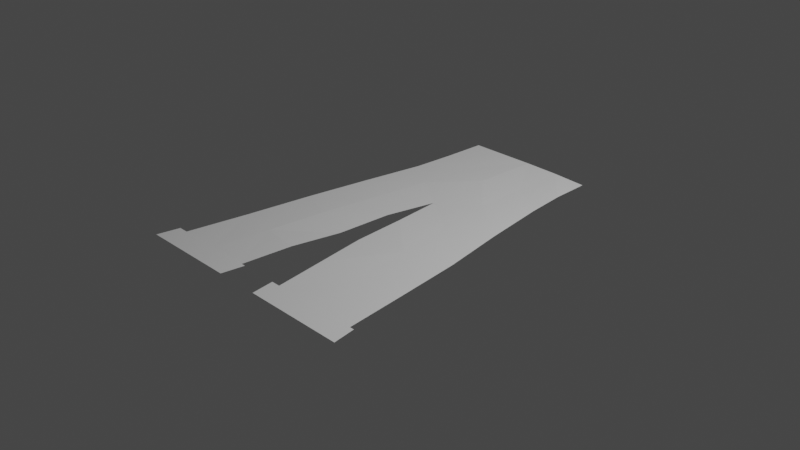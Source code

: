 # Source: Prop_-_Pants.blend  (saved by Blender 2.83.19; exported with 4.5.12 LTS)
import bpy
from mathutils import Matrix  # noqa: F401  (used for matrix-valued properties, if any)

bpy.ops.wm.read_factory_settings(use_empty=True)
scene = bpy.context.scene
scene.name = 'Scene'

# ---- collections
col_collection = bpy.data.collections.new('Collection'); scene.collection.children.link(col_collection)

# ---- world
world_world = bpy.data.worlds.new('World'); scene.world = world_world
world_world.use_nodes = True; world_world.node_tree.nodes.clear()
_N = world_world.node_tree.nodes; _L = world_world.node_tree.links
n0 = _N.new('ShaderNodeOutputWorld'); n0.name = 'World Output'; n0.location = (300, 300)
n1 = _N.new('ShaderNodeBackground'); n1.name = 'Background'; n1.location = (10, 300)
n1.inputs[0].default_value = (0.05088, 0.05088, 0.05088, 1.0)
_L.new(n1.outputs[0], n0.inputs[0])
n0.is_active_output = True
world_world.color = (0.05088, 0.05088, 0.05088)
world_world.use_sun_shadow = False
world_world.sun_shadow_jitter_overblur = 0.0

# ---- cameras
cam_camera = bpy.data.cameras.new('Camera')
cam_camera.clip_end = 100.0
cam_camera.ortho_scale = 7.314

# ---- lights
light_light = bpy.data.lights.new('Light', 'POINT')
light_light.transmission_factor = 0.0
light_light.energy = 1000.0
light_light.shadow_soft_size = 0.1
light_light.shadow_maximum_resolution = 0.006
light_light.use_absolute_resolution = True

# ---- meshes
me_plane = bpy.data.meshes.new('Plane')
me_plane.from_pydata([(0.5066, 1.0, 0.0), (-0.5138, 0.9997, 0.008325), (-0.5519, 0.5387, 0.0), (0.5457, 0.5596, 7.569e-09), (-0.01937, 0.2609, -0.002317), (0.1735, -0.8751, 0.0), (-0.8229, -0.8751, 0.0), (0.822, -0.8751, 0.0), (-0.2082, -0.8751, 0.0), (-0.003177, 0.9994, 0.01602), (-0.2585, 0.9996, 0.01196), (-0.6868, -0.1677, 0.008799), (-0.533, 0.7693, 0.0), (0.5213, 0.7801, 0.008514), (-0.1217, -0.313, -0.0101), (0.04535, -0.3045, -0.0007122), (0.7086, -0.1594, 0.004343), (-0.5155, -0.8751, 0.0), (0.4977, -0.8751, 0.0), (-0.2965, 0.4026, 0.01084), (0.249, 0.414, 0.002966), (0.2493, 1.0, 0.01282), (-0.02326, 0.6333, 0.01633), (0.2504, 0.707, 0.0), (0.3743, -0.2327, 0.007492), (-0.4085, -0.2353, 0.01728), (-0.2774, 0.7032, 0.003601), (-0.6147, 0.1832, 0.01096), (-0.09564, -0.0158, -1.292e-08), (-0.3525, 0.07567, 0.01469), (0.02727, -0.02058, 0.00989), (0.6198, 0.2017, 0.002352), (0.3116, 0.09167, 0.0), (0.12, -0.593, 0.01128), (0.7642, -0.5203, -0.00199), (0.4357, -0.5529, 0.0), (-0.7551, -0.5217, 0.0), (-0.1678, -0.5906, 0.01325), (-0.4601, -0.563, 0.007452)], [], [(19, 22, 26), (36, 17, 38), (35, 5, 18), (21, 13, 0), (23, 3, 13), (9, 23, 21), (22, 20, 23), (34, 18, 7), (32, 16, 31), (30, 24, 32), (38, 8, 37), (28, 25, 14), (29, 11, 25), (26, 9, 10), (12, 10, 1), (2, 26, 12), (19, 27, 29), (4, 29, 28), (4, 32, 20), (20, 31, 3), (16, 35, 34), (24, 33, 35), (14, 38, 37), (11, 38, 25), (19, 4, 22), (36, 6, 17), (35, 33, 5), (21, 23, 13), (23, 20, 3), (9, 22, 23), (22, 4, 20), (34, 35, 18), (32, 24, 16), (30, 15, 24), (38, 17, 8), (28, 29, 25), (29, 27, 11), (26, 22, 9), (12, 26, 10), (2, 19, 26), (19, 2, 27), (4, 19, 29), (4, 30, 32), (20, 32, 31), (16, 24, 35), (24, 15, 33), (14, 25, 38), (11, 36, 38)])
_uv = me_plane.uv_layers.new(name='UVMap')
_uv.uv.foreach_set('vector', [0.3526, 0.7013, 0.4896, 0.8166, 0.3615, 0.8506, 0.1224, 0.2392, 0.2422, 0.06243, 0.2698, 0.2221, 0.7178, 0.2236, 0.5867, 0.06243, 0.7489, 0.06243, 0.6257, 1.0, 0.7608, 0.8903, 0.7533, 1.0, 0.6252, 0.8535, 0.7684, 0.7807, 0.7608, 0.8903, 0.4981, 1.0, 0.6252, 0.8535, 0.6257, 1.0, 0.4896, 0.8166, 0.6247, 0.707, 0.6252, 0.8535, 0.8753, 0.242, 0.7489, 0.06243, 0.911, 0.06243, 0.6558, 0.5458, 0.8397, 0.4216, 0.804, 0.6011, 0.5075, 0.4905, 0.6868, 0.3847, 0.6558, 0.5458, 0.2698, 0.2221, 0.3959, 0.06243, 0.4172, 0.2051, 0.4598, 0.4905, 0.2974, 0.3819, 0.4385, 0.3478, 0.325, 0.5416, 0.1563, 0.4159, 0.2974, 0.3819, 0.3615, 0.8506, 0.4981, 1.0, 0.3705, 1.0, 0.2335, 0.8847, 0.3705, 1.0, 0.2429, 1.0, 0.224, 0.7693, 0.3615, 0.8506, 0.2335, 0.8847, 0.3526, 0.7013, 0.1902, 0.5926, 0.325, 0.5416, 0.4811, 0.6333, 0.325, 0.5416, 0.4598, 0.4905, 0.4811, 0.6333, 0.6558, 0.5458, 0.6247, 0.707, 0.6247, 0.707, 0.804, 0.6011, 0.7684, 0.7807, 0.8397, 0.4216, 0.7178, 0.2236, 0.8753, 0.242, 0.6868, 0.3847, 0.5606, 0.2037, 0.7178, 0.2236, 0.4385, 0.3478, 0.2698, 0.2221, 0.4172, 0.2051, 0.1563, 0.4159, 0.2698, 0.2221, 0.2974, 0.3819, 0.3526, 0.7013, 0.4811, 0.6333, 0.4896, 0.8166, 0.1224, 0.2392, 0.08857, 0.06243, 0.2422, 0.06243, 0.7178, 0.2236, 0.5606, 0.2037, 0.5867, 0.06243, 0.6257, 1.0, 0.6252, 0.8535, 0.7608, 0.8903, 0.6252, 0.8535, 0.6247, 0.707, 0.7684, 0.7807, 0.4981, 1.0, 0.4896, 0.8166, 0.6252, 0.8535, 0.4896, 0.8166, 0.4811, 0.6333, 0.6247, 0.707, 0.8753, 0.242, 0.7178, 0.2236, 0.7489, 0.06243, 0.6558, 0.5458, 0.6868, 0.3847, 0.8397, 0.4216, 0.5075, 0.4905, 0.5339, 0.3478, 0.6868, 0.3847, 0.2698, 0.2221, 0.2422, 0.06243, 0.3959, 0.06243, 0.4598, 0.4905, 0.325, 0.5416, 0.2974, 0.3819, 0.325, 0.5416, 0.1902, 0.5926, 0.1563, 0.4159, 0.3615, 0.8506, 0.4896, 0.8166, 0.4981, 1.0, 0.2335, 0.8847, 0.3615, 0.8506, 0.3705, 1.0, 0.224, 0.7693, 0.3526, 0.7013, 0.3615, 0.8506, 0.3526, 0.7013, 0.224, 0.7693, 0.1902, 0.5926, 0.4811, 0.6333, 0.3526, 0.7013, 0.325, 0.5416, 0.4811, 0.6333, 0.5075, 0.4905, 0.6558, 0.5458, 0.6247, 0.707, 0.6558, 0.5458, 0.804, 0.6011, 0.8397, 0.4216, 0.6868, 0.3847, 0.7178, 0.2236, 0.6868, 0.3847, 0.5339, 0.3478, 0.5606, 0.2037, 0.4385, 0.3478, 0.2974, 0.3819, 0.2698, 0.2221, 0.1563, 0.4159, 0.1224, 0.2392, 0.2698, 0.2221])
me_plane.use_remesh_fix_poles = True
me_plane.use_remesh_preserve_attributes = False
me_plane.use_mirror_vertex_groups = False
me_plane.update()
me_plane_001 = bpy.data.meshes.new('Plane.001')
me_plane_001.from_pydata([(-0.1554, -0.8751, 0.01921), (-0.8721, -0.8751, 0.01921), (-0.8468, -1.0, 0.01921), (0.8468, -1.0, 0.01921), (-0.2268, -1.0, 0.01921), (0.1966, -1.0, 0.01921), (-0.1771, -1.0, 0.01921), (0.1735, -0.8751, 0.01921), (-0.8229, -0.8751, 0.01921), (0.822, -0.8751, 0.01921), (-0.2082, -0.8751, 0.01921), (-0.9, -1.0, 0.01921), (0.8974, -1.0, 0.01921), (0.1495, -1.0, 0.01921), (0.1229, -0.8751, 0.01921), (0.8689, -0.8751, 0.01921), (0.5217, -1.0, 0.01921), (0.8344, -0.9376, 0.01921), (-0.5368, -1.0, 0.01921), (-0.8475, -0.8751, 0.01921), (0.185, -0.9376, 0.01921), (-0.8734, -1.0, 0.01921), (-0.8348, -0.9376, 0.01921), (-0.2175, -0.9376, 0.01921), (-0.202, -1.0, 0.01921), (-0.5155, -0.8751, 0.01921), (0.4977, -0.8751, 0.01921), (-0.1818, -0.8751, 0.01921), (-0.1663, -0.9376, 0.01921), (-0.886, -0.9376, 0.01921), (0.8832, -0.9376, 0.01921), (0.1362, -0.9376, 0.01921), (0.173, -1.0, 0.01921), (0.1482, -0.8751, 0.01921), (0.8455, -0.8751, 0.01921), (0.8721, -1.0, 0.01921), (0.8588, -0.9376, 0.01921), (0.1606, -0.9376, 0.01921), (-0.1919, -0.9376, 0.01921), (-0.8604, -0.9376, 0.01921), (-0.5262, -0.9376, 0.01921), (0.5097, -0.9376, 0.01921)], [], [(41, 5, 16), (22, 18, 40), (39, 1, 29), (38, 6, 28), (33, 31, 37), (35, 30, 36), (36, 15, 34), (17, 34, 9), (3, 36, 17), (37, 13, 32), (20, 32, 5), (7, 37, 20), (27, 28, 0), (10, 38, 27), (23, 24, 38), (21, 29, 11), (2, 39, 21), (22, 19, 39), (40, 4, 23), (25, 23, 10), (8, 40, 25), (17, 16, 3), (9, 41, 17), (26, 20, 41), (41, 20, 5), (22, 2, 18), (39, 19, 1), (38, 24, 6), (33, 14, 31), (35, 12, 30), (36, 30, 15), (17, 36, 34), (3, 35, 36), (37, 31, 13), (20, 37, 32), (7, 33, 37), (27, 38, 28), (10, 23, 38), (23, 4, 24), (21, 39, 29), (2, 22, 39), (22, 8, 19), (40, 18, 4), (25, 40, 23), (8, 22, 40), (17, 41, 16), (9, 26, 41), (26, 7, 20)])
_uv = me_plane_001.uv_layers.new(name='UVMap')
_uv.uv.foreach_set('vector', [0.7549, 0.03122, 0.5983, 0.0, 0.7608, 0.0, 0.08259, 0.03122, 0.2316, 0.0, 0.2369, 0.03122, 0.08259, 0.03122, 0.08857, 0.06243, 0.08259, 0.03122, 0.3913, 0.03122, 0.3866, 0.0, 0.3913, 0.03122, 0.5867, 0.06243, 0.5925, 0.03122, 0.5925, 0.03122, 0.9234, 0.0, 0.9172, 0.03122, 0.9172, 0.03122, 0.9172, 0.03122, 0.911, 0.06243, 0.911, 0.06243, 0.9172, 0.03122, 0.911, 0.06243, 0.911, 0.06243, 0.9234, 0.0, 0.9172, 0.03122, 0.9172, 0.03122, 0.5925, 0.03122, 0.5983, 0.0, 0.5983, 0.0, 0.5925, 0.03122, 0.5983, 0.0, 0.5983, 0.0, 0.5867, 0.06243, 0.5925, 0.03122, 0.5925, 0.03122, 0.3959, 0.06243, 0.3913, 0.03122, 0.3959, 0.06243, 0.3959, 0.06243, 0.3913, 0.03122, 0.3959, 0.06243, 0.3913, 0.03122, 0.3866, 0.0, 0.3913, 0.03122, 0.07661, 0.0, 0.08259, 0.03122, 0.07661, 0.0, 0.07661, 0.0, 0.08259, 0.03122, 0.07661, 0.0, 0.08259, 0.03122, 0.08857, 0.06243, 0.08259, 0.03122, 0.2369, 0.03122, 0.3866, 0.0, 0.3913, 0.03122, 0.2422, 0.06243, 0.3913, 0.03122, 0.3959, 0.06243, 0.08857, 0.06243, 0.2369, 0.03122, 0.2422, 0.06243, 0.9172, 0.03122, 0.7608, 0.0, 0.9234, 0.0, 0.911, 0.06243, 0.7549, 0.03122, 0.9172, 0.03122, 0.7489, 0.06243, 0.5925, 0.03122, 0.7549, 0.03122, 0.7549, 0.03122, 0.5925, 0.03122, 0.5983, 0.0, 0.08259, 0.03122, 0.07661, 0.0, 0.2316, 0.0, 0.08259, 0.03122, 0.08857, 0.06243, 0.08857, 0.06243, 0.3913, 0.03122, 0.3866, 0.0, 0.3866, 0.0, 0.5867, 0.06243, 0.5867, 0.06243, 0.5925, 0.03122, 0.9234, 0.0, 0.9234, 0.0, 0.9172, 0.03122, 0.9172, 0.03122, 0.9172, 0.03122, 0.911, 0.06243, 0.9172, 0.03122, 0.9172, 0.03122, 0.911, 0.06243, 0.9234, 0.0, 0.9234, 0.0, 0.9172, 0.03122, 0.5925, 0.03122, 0.5925, 0.03122, 0.5983, 0.0, 0.5925, 0.03122, 0.5925, 0.03122, 0.5983, 0.0, 0.5867, 0.06243, 0.5867, 0.06243, 0.5925, 0.03122, 0.3959, 0.06243, 0.3913, 0.03122, 0.3913, 0.03122, 0.3959, 0.06243, 0.3913, 0.03122, 0.3913, 0.03122, 0.3913, 0.03122, 0.3866, 0.0, 0.3866, 0.0, 0.07661, 0.0, 0.08259, 0.03122, 0.08259, 0.03122, 0.07661, 0.0, 0.08259, 0.03122, 0.08259, 0.03122, 0.08259, 0.03122, 0.08857, 0.06243, 0.08857, 0.06243, 0.2369, 0.03122, 0.2316, 0.0, 0.3866, 0.0, 0.2422, 0.06243, 0.2369, 0.03122, 0.3913, 0.03122, 0.08857, 0.06243, 0.08259, 0.03122, 0.2369, 0.03122, 0.9172, 0.03122, 0.7549, 0.03122, 0.7608, 0.0, 0.911, 0.06243, 0.7489, 0.06243, 0.7549, 0.03122, 0.7489, 0.06243, 0.5867, 0.06243, 0.5925, 0.03122])
me_plane_001.use_remesh_fix_poles = True
me_plane_001.use_remesh_preserve_attributes = False
me_plane_001.use_mirror_vertex_groups = False
me_plane_001.update()

# ---- objects
ob_light = bpy.data.objects.new('Light', light_light)
ob_camera = bpy.data.objects.new('Camera', cam_camera)
ob_plane = bpy.data.objects.new('Plane', me_plane)
ob_plane_001 = bpy.data.objects.new('Plane.001', me_plane_001)

# ---- transforms, parenting, visibility, modifiers, constraints
ob_light.location = (4.076, 1.005, 5.904)
ob_light.rotation_euler = (0.6503, 0.05522, 1.866)
ob_light.lock_rotations_4d = False
ob_light.empty_display_type = 'ARROWS'
ob_light.color = (0.0, 0.0, 0.0, 0.0)
ob_light.lineart.crease_threshold = 0.0
ob_camera.location = (7.359, -6.926, 4.958)
ob_camera.rotation_euler = (1.109, 0.0, 0.8149)
ob_camera.lock_rotations_4d = False
ob_camera.empty_display_type = 'ARROWS'
ob_camera.color = (0.0, 0.0, 0.0, 0.0)
ob_camera.display_type = 'WIRE'
ob_camera.lineart.crease_threshold = 0.0
ob_plane.location = (0.0, 0.0, 0.0)
ob_plane.scale = (1.5, 2.0, 1.0)
ob_plane.lineart.crease_threshold = 0.0
ob_plane_001.location = (0.0, 0.0, 0.0)
ob_plane_001.scale = (1.5, 2.0, 1.0)
ob_plane_001.lineart.crease_threshold = 0.0

# ---- collection membership
col_collection.objects.link(ob_light)
col_collection.objects.link(ob_camera)
col_collection.objects.link(ob_plane)
col_collection.objects.link(ob_plane_001)

# ---- scene / render settings (as saved in the file)
scene.camera = ob_camera
scene.frame_start = 1; scene.frame_end = 250; scene.frame_set(1)
scene.render.engine = 'BLENDER_EEVEE_NEXT'
scene.cycles.use_denoising = False
scene.cycles.samples = 128
scene.cycles.sampling_pattern = 'TABULATED_SOBOL'
scene.cycles.use_adaptive_sampling = False
scene.cycles.use_light_tree = False
scene.view_settings.view_transform = 'Filmic'
bpy.context.view_layer.update()
